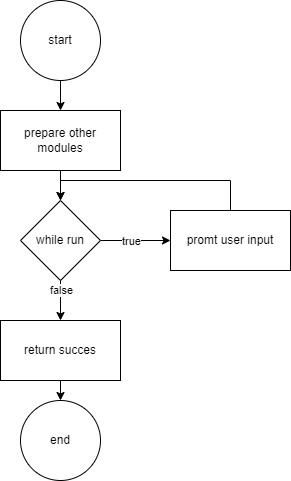

The diagram above was exported from draw.io. Its source (the exported page's mxGraphModel, read from the mxfile embedded in the PNG):
<mxGraphModel dx="782" dy="521" grid="1" gridSize="10" guides="1" tooltips="1" connect="1" arrows="1" fold="1" page="1" pageScale="1" pageWidth="20000" pageHeight="20000" math="0" shadow="0">
  <root>
    <mxCell id="0" />
    <mxCell id="1" parent="0" />
    <mxCell id="2" style="edgeStyle=orthogonalEdgeStyle;rounded=0;orthogonalLoop=1;jettySize=auto;html=1;exitX=0.5;exitY=1;exitDx=0;exitDy=0;entryX=0.5;entryY=0;entryDx=0;entryDy=0;" edge="1" source="3" target="8" parent="1">
      <mxGeometry relative="1" as="geometry" />
    </mxCell>
    <mxCell id="3" value="prepare other modules" style="rounded=0;whiteSpace=wrap;html=1;" vertex="1" parent="1">
      <mxGeometry x="930" y="740" width="120" height="60" as="geometry" />
    </mxCell>
    <mxCell id="4" style="edgeStyle=orthogonalEdgeStyle;rounded=0;orthogonalLoop=1;jettySize=auto;html=1;exitX=1;exitY=0.5;exitDx=0;exitDy=0;entryX=0;entryY=0.5;entryDx=0;entryDy=0;" edge="1" source="8" target="10" parent="1">
      <mxGeometry relative="1" as="geometry" />
    </mxCell>
    <mxCell id="5" value="true" style="edgeLabel;html=1;align=center;verticalAlign=middle;resizable=0;points=[];" vertex="1" connectable="0" parent="4">
      <mxGeometry x="0.2476" relative="1" as="geometry">
        <mxPoint x="-14" as="offset" />
      </mxGeometry>
    </mxCell>
    <mxCell id="6" style="edgeStyle=orthogonalEdgeStyle;rounded=0;orthogonalLoop=1;jettySize=auto;html=1;exitX=0.5;exitY=1;exitDx=0;exitDy=0;entryX=0.5;entryY=0;entryDx=0;entryDy=0;" edge="1" source="8" target="12" parent="1">
      <mxGeometry relative="1" as="geometry" />
    </mxCell>
    <mxCell id="7" value="false" style="edgeLabel;html=1;align=center;verticalAlign=middle;resizable=0;points=[];" vertex="1" connectable="0" parent="6">
      <mxGeometry x="0.2733" relative="1" as="geometry">
        <mxPoint y="-16" as="offset" />
      </mxGeometry>
    </mxCell>
    <mxCell id="8" value="while run" style="rhombus;whiteSpace=wrap;html=1;" vertex="1" parent="1">
      <mxGeometry x="950" y="830" width="80" height="80" as="geometry" />
    </mxCell>
    <mxCell id="9" style="edgeStyle=orthogonalEdgeStyle;rounded=0;orthogonalLoop=1;jettySize=auto;html=1;exitX=0.5;exitY=0;exitDx=0;exitDy=0;entryX=0.5;entryY=0;entryDx=0;entryDy=0;" edge="1" source="10" target="8" parent="1">
      <mxGeometry relative="1" as="geometry">
        <Array as="points">
          <mxPoint x="1160" y="810" />
          <mxPoint x="990" y="810" />
        </Array>
      </mxGeometry>
    </mxCell>
    <mxCell id="10" value="promt user input" style="rounded=0;whiteSpace=wrap;html=1;" vertex="1" parent="1">
      <mxGeometry x="1100" y="840" width="120" height="60" as="geometry" />
    </mxCell>
    <mxCell id="11" style="edgeStyle=orthogonalEdgeStyle;rounded=0;orthogonalLoop=1;jettySize=auto;html=1;exitX=0.5;exitY=1;exitDx=0;exitDy=0;entryX=0.5;entryY=0;entryDx=0;entryDy=0;" edge="1" source="12" target="13" parent="1">
      <mxGeometry relative="1" as="geometry" />
    </mxCell>
    <mxCell id="12" value="return succes" style="rounded=0;whiteSpace=wrap;html=1;" vertex="1" parent="1">
      <mxGeometry x="930" y="950" width="120" height="60" as="geometry" />
    </mxCell>
    <mxCell id="13" value="end" style="ellipse;whiteSpace=wrap;html=1;aspect=fixed;" vertex="1" parent="1">
      <mxGeometry x="950" y="1030" width="80" height="80" as="geometry" />
    </mxCell>
    <mxCell id="14" style="edgeStyle=orthogonalEdgeStyle;rounded=0;orthogonalLoop=1;jettySize=auto;html=1;exitX=0.5;exitY=1;exitDx=0;exitDy=0;entryX=0.5;entryY=0;entryDx=0;entryDy=0;" edge="1" source="15" target="3" parent="1">
      <mxGeometry relative="1" as="geometry" />
    </mxCell>
    <mxCell id="15" value="start" style="ellipse;whiteSpace=wrap;html=1;aspect=fixed;" vertex="1" parent="1">
      <mxGeometry x="950" y="630" width="80" height="80" as="geometry" />
    </mxCell>
  </root>
</mxGraphModel>